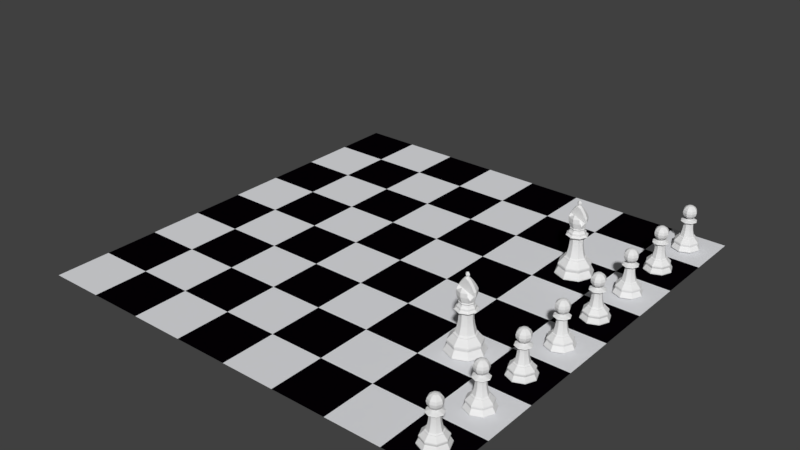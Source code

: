 # Source: Chess_Scene.blend  (saved by Blender 2.79.0; exported with 4.5.12 LTS)
import bpy
from mathutils import Matrix  # noqa: F401  (used for matrix-valued properties, if any)

bpy.ops.wm.read_factory_settings(use_empty=True)
scene = bpy.context.scene
scene.name = 'Scene'

# ---- collections
col_collection_1 = bpy.data.collections.new('Collection 1'); scene.collection.children.link(col_collection_1)

# ---- materials (node trees are filled in below, after node groups)
mat_material_001 = bpy.data.materials.new('Material.001')
mat_material_001.alpha_threshold = 0.0
mat_material_001.use_transparent_shadow = False
mat_material_001.roughness = 0.5
mat_material_001.line_color = (0.0, 0.0, 0.0, 1.0)
mat_black = bpy.data.materials.new('Black')
mat_black.alpha_threshold = 0.0
mat_black.use_transparent_shadow = False
mat_black.diffuse_color = (0.001177, 0.000569, 0.001547, 1.0)
mat_black.roughness = 0.5
mat_white = bpy.data.materials.new('White')
mat_white.alpha_threshold = 0.0
mat_white.use_transparent_shadow = False
mat_white.diffuse_color = (0.7663, 0.7746, 0.8, 1.0)
mat_white.roughness = 0.5

# ---- material node trees

# ---- world
world_world = bpy.data.worlds.new('World'); scene.world = world_world
world_world.color = (0.05088, 0.05088, 0.05088)
world_world.use_sun_shadow = False
world_world.sun_shadow_jitter_overblur = 0.0
world_world.cycles.sampling_method = 'MANUAL'

# ---- meshes
me_sphere = bpy.data.meshes.new('Sphere')
me_sphere.from_pydata([(0.0, 0.3827, 0.9239), (0.0, 1.51e-07, -1.0), (-1.068e-07, 4.423e-08, 1.0), (0.2706, 0.2706, 0.9239), (0.5, 0.5, 0.7071), (0.6533, 0.6533, 0.3827), (0.7071, 0.7071, -4.371e-08), (0.6533, 0.6533, -0.3827), (0.5, 0.5, -0.7071), (0.1006, 0.1006, -1.0), (0.3827, 1.485e-07, 0.9239), (0.7071, 1.634e-07, 0.7071), (0.9239, 1.634e-07, 0.3827), (1.0, 1.336e-07, -4.371e-08), (0.9239, 1.634e-07, -0.3827), (0.7071, 1.634e-07, -0.7071), (0.1422, 1.535e-07, -1.0), (0.2706, -0.2706, 0.9239), (0.5, -0.5, 0.7071), (0.6533, -0.6533, 0.3827), (0.7071, -0.7071, -4.371e-08), (0.6533, -0.6533, -0.3827), (0.5, -0.5, -0.7071), (0.1006, -0.1006, -1.0), (1.244e-08, -0.3827, 0.9239), (1.244e-08, -0.7071, 0.7071), (4.224e-08, -0.9239, 0.3827), (1.244e-08, -1.0, -4.371e-08), (4.224e-08, -0.9239, -0.3827), (1.244e-08, -0.7071, -0.7071), (4.429e-09, -0.1422, -1.0), (-0.2706, -0.2706, 0.9239), (-0.5, -0.5, 0.7071), (-0.6533, -0.6533, 0.3827), (-0.7071, -0.7071, -4.371e-08), (-0.6533, -0.6533, -0.3827), (-0.5, -0.5, -0.7071), (-0.1006, -0.1006, -1.0), (-0.3827, 1.634e-07, 0.9239), (-0.7071, 1.634e-07, 0.7071), (-0.9239, 1.038e-07, 0.3827), (-1.0, 1.634e-07, -4.371e-08), (-0.9239, 1.038e-07, -0.3827), (-0.7071, 1.634e-07, -0.7071), (-0.1422, 1.591e-07, -1.0), (-0.2706, 0.2706, 0.9239), (-0.5, 0.5, 0.7071), (-0.6533, 0.6533, 0.3827), (-0.7071, 0.7071, -4.371e-08), (-0.6533, 0.6533, -0.3827), (-0.5, 0.5, -0.7071), (-0.1006, 0.1006, -1.0), (-1.736e-08, 0.7071, 0.7071), (-4.717e-08, 0.9239, 0.3827), (1.244e-08, 1.0, -4.371e-08), (-4.717e-08, 0.9239, -0.3827), (-1.736e-08, 0.7071, -0.7071), (-1.108e-09, 0.1422, -1.0), (0.004116, 2.04, -5.414), (1.447, 1.443, -5.414), (2.044, -1.702e-07, -5.414), (1.447, -1.443, -5.414), (0.004116, -2.04, -5.414), (-1.438, -1.443, -5.414), (-2.036, 1.646e-06, -5.414), (-1.438, 1.443, -5.414), (0.004116, 1.696, -4.711), (0.004116, 1.191, -3.754), (0.8461, 0.842, -3.754), (1.203, 1.199, -4.711), (1.195, 4.477e-08, -3.754), (1.7, -8.168e-08, -4.711), (0.8461, -0.842, -3.754), (1.203, -1.199, -4.711), (0.004116, -1.191, -3.754), (0.004116, -1.696, -4.711), (-0.8379, -0.842, -3.754), (-1.195, -1.199, -4.711), (-1.187, 1.105e-06, -3.754), (-1.692, 1.428e-06, -4.711), (-0.8379, 0.842, -3.754), (-1.195, 1.199, -4.711), (0.004116, 2.029, -5.295), (1.439, 1.435, -5.295), (2.033, -1.675e-07, -5.295), (1.439, -1.435, -5.295), (0.004116, -2.029, -5.295), (-1.431, -1.435, -5.295), (-2.025, 1.639e-06, -5.295), (-1.431, 1.435, -5.295), (0.004116, 1.739, -4.312), (0.004116, 1.763, -4.439), (1.251, 1.246, -4.439), (1.234, 1.23, -4.312), (1.767, -9.912e-08, -4.439), (1.743, -9.278e-08, -4.312), (1.251, -1.246, -4.439), (1.234, -1.23, -4.312), (0.004116, -1.763, -4.439), (0.004116, -1.739, -4.312), (-1.242, -1.246, -4.439), (-1.225, -1.23, -4.312), (-1.759, 1.47e-06, -4.439), (-1.735, 1.455e-06, -4.312), (-1.242, 1.246, -4.439), (-1.225, 1.23, -4.312), (0.004116, 1.006, -3.572), (0.004116, 1.187, -3.688), (0.8438, 0.8397, -3.688), (0.7151, 0.711, -3.572), (1.192, 4.778e-08, -3.688), (1.01, 8.953e-08, -3.572), (0.8438, -0.8397, -3.688), (0.7151, -0.711, -3.572), (0.004116, -1.187, -3.688), (0.004116, -1.006, -3.572), (-0.8355, -0.8397, -3.688), (-0.7069, -0.711, -3.572), (-1.183, 1.105e-06, -3.688), (-1.001, 9.845e-07, -3.572), (-0.8355, 0.8397, -3.688), (-0.7069, 0.711, -3.572), (-0.09635, -0.1005, -1.0), (0.004116, -0.1421, -1.0), (0.1046, -0.1005, -1.0), (0.1462, 2.872e-07, -1.0), (0.1046, 0.1005, -1.0), (0.004116, 0.1421, -1.0), (-0.09635, 0.1005, -1.0), (-0.138, 4.137e-07, -1.0), (-0.7131, 7.884e-07, -1.474), (-0.503, 0.5072, -1.474), (0.004116, 0.7172, -1.474), (0.5113, 0.5072, -1.474), (-0.503, -0.5072, -1.474), (0.7214, 1.5e-07, -1.474), (0.5113, -0.5072, -1.474), (0.004116, -0.7172, -1.474), (-0.7013, 7.804e-07, -1.673), (-0.8608, 8.89e-07, -3.088), (-0.7005, 7.803e-07, -2.001), (-0.7305, 8.012e-07, -2.385), (-0.7868, 8.385e-07, -2.767), (-0.6075, 0.6116, -3.088), (-0.4947, 0.4988, -1.673), (-0.5551, 0.5593, -2.767), (-0.5153, 0.5194, -2.385), (-0.4941, 0.4982, -2.001), (0.004116, 0.7055, -1.673), (0.004116, 0.8649, -3.088), (0.004116, 0.7046, -2.001), (0.004116, 0.7346, -2.385), (0.004116, 0.7909, -2.767), (0.6157, 0.6116, -3.088), (0.5029, 0.4988, -1.673), (0.5634, 0.5592, -2.767), (0.5235, 0.5194, -2.385), (0.5023, 0.4982, -2.001), (-0.4947, -0.4988, -1.673), (-0.6075, -0.6116, -3.088), (-0.4941, -0.4982, -2.001), (-0.5153, -0.5194, -2.385), (-0.5551, -0.5592, -2.767), (0.7096, 1.525e-07, -1.673), (0.8691, 1.191e-07, -3.088), (0.7087, 1.526e-07, -2.001), (0.7387, 1.45e-07, -2.385), (0.795, 1.343e-07, -2.767), (0.6157, -0.6116, -3.088), (0.5029, -0.4988, -1.673), (0.5634, -0.5592, -2.767), (0.5235, -0.5194, -2.385), (0.5023, -0.4982, -2.001), (0.004116, -0.8649, -3.088), (0.004116, -0.7055, -1.673), (0.004116, -0.7909, -2.767), (0.004116, -0.7346, -2.385), (0.004116, -0.7046, -2.001), (-1.067, 1.039e-06, -1.265), (-1.066, 1.035e-06, -1.401), (-1.156, 1.096e-06, -1.334), (-0.7522, 0.7564, -1.401), (-0.7534, 0.7575, -1.265), (-0.8163, 0.8205, -1.334), (0.004116, 1.071, -1.265), (0.004116, 1.07, -1.401), (0.004116, 1.16, -1.334), (0.7605, 0.7564, -1.401), (0.7616, 0.7575, -1.265), (0.8246, 0.8205, -1.334), (-0.7534, -0.7575, -1.265), (-0.7522, -0.7563, -1.401), (-0.8164, -0.8205, -1.334), (1.075, 8.518e-08, -1.265), (1.074, 8.266e-08, -1.401), (1.164, 6.403e-08, -1.334), (0.7605, -0.7563, -1.401), (0.7616, -0.7575, -1.265), (0.8246, -0.8205, -1.334), (0.004116, -1.07, -1.401), (0.004116, -1.071, -1.265), (0.004116, -1.16, -1.334)], [], [(52, 0, 3, 4), (57, 56, 8, 9), (55, 54, 6, 7), (53, 52, 4, 5), (0, 2, 3), (1, 57, 9), (56, 55, 7, 8), (54, 53, 5, 6), (7, 6, 13, 14), (5, 4, 11, 12), (3, 2, 10), (1, 9, 16), (8, 7, 14, 15), (6, 5, 12, 13), (4, 3, 10, 11), (9, 8, 15, 16), (1, 16, 23), (15, 14, 21, 22), (13, 12, 19, 20), (11, 10, 17, 18), (16, 15, 22, 23), (14, 13, 20, 21), (12, 11, 18, 19), (10, 2, 17), (20, 19, 26, 27), (18, 17, 24, 25), (23, 22, 29, 30), (21, 20, 27, 28), (19, 18, 25, 26), (17, 2, 24), (1, 23, 30), (22, 21, 28, 29), (30, 29, 36, 37), (28, 27, 34, 35), (26, 25, 32, 33), (24, 2, 31), (1, 30, 37), (29, 28, 35, 36), (27, 26, 33, 34), (25, 24, 31, 32), (33, 32, 39, 40), (31, 2, 38), (1, 37, 44), (36, 35, 42, 43), (34, 33, 40, 41), (32, 31, 38, 39), (37, 36, 43, 44), (35, 34, 41, 42), (1, 44, 51), (43, 42, 49, 50), (41, 40, 47, 48), (39, 38, 45, 46), (44, 43, 50, 51), (42, 41, 48, 49), (40, 39, 46, 47), (38, 2, 45), (46, 45, 0, 52), (51, 50, 56, 57), (49, 48, 54, 55), (47, 46, 52, 53), (45, 2, 0), (1, 51, 57), (50, 49, 55, 56), (48, 47, 53, 54), (109, 108, 107, 106), (108, 68, 67, 107), (68, 93, 90, 67), (93, 92, 91, 90), (92, 69, 66, 91), (69, 83, 82, 66), (83, 59, 58, 82), (106, 107, 120, 121), (107, 67, 80, 120), (67, 90, 105, 80), (90, 91, 104, 105), (91, 66, 81, 104), (66, 82, 89, 81), (82, 58, 65, 89), (121, 120, 118, 119), (120, 80, 78, 118), (80, 105, 103, 78), (105, 104, 102, 103), (104, 81, 79, 102), (81, 89, 88, 79), (89, 65, 64, 88), (119, 118, 116, 117), (118, 78, 76, 116), (78, 103, 101, 76), (103, 102, 100, 101), (102, 79, 77, 100), (79, 88, 87, 77), (88, 64, 63, 87), (117, 116, 114, 115), (116, 76, 74, 114), (76, 101, 99, 74), (101, 100, 98, 99), (100, 77, 75, 98), (77, 87, 86, 75), (87, 63, 62, 86), (115, 114, 112, 113), (114, 74, 72, 112), (74, 99, 97, 72), (99, 98, 96, 97), (98, 75, 73, 96), (75, 86, 85, 73), (86, 62, 61, 85), (113, 112, 110, 111), (112, 72, 70, 110), (72, 97, 95, 70), (97, 96, 94, 95), (96, 73, 71, 94), (73, 85, 84, 71), (85, 61, 60, 84), (111, 110, 108, 109), (110, 70, 68, 108), (70, 95, 93, 68), (95, 94, 92, 93), (94, 71, 69, 92), (71, 84, 83, 69), (84, 60, 59, 83), (130, 134, 191, 179), (62, 63, 64, 65, 58, 59, 60, 61), (122, 123, 124, 125, 126, 127, 128, 129), (133, 132, 185, 187), (131, 130, 179, 181), (136, 135, 194, 196), (137, 136, 196, 199), (135, 133, 187, 194), (132, 131, 181, 185), (134, 137, 199, 191), (158, 174, 137, 134), (113, 111, 164, 168), (197, 193, 125, 124), (148, 144, 131, 132), (109, 106, 149, 153), (188, 184, 127, 126), (163, 154, 133, 135), (117, 115, 173, 159), (190, 200, 123, 122), (174, 169, 136, 137), (169, 163, 135, 136), (115, 113, 168, 173), (200, 197, 124, 123), (144, 138, 130, 131), (106, 121, 143, 149), (184, 182, 128, 127), (154, 148, 132, 133), (111, 109, 153, 164), (193, 188, 126, 125), (119, 117, 159, 139), (138, 158, 134, 130), (182, 178, 129, 128), (174, 158, 160, 177), (177, 160, 161, 176), (176, 161, 162, 175), (175, 162, 159, 173), (144, 148, 150, 147), (147, 150, 151, 146), (146, 151, 152, 145), (145, 152, 149, 143), (154, 163, 165, 157), (157, 165, 166, 156), (156, 166, 167, 155), (155, 167, 164, 153), (169, 174, 177, 172), (172, 177, 176, 171), (171, 176, 175, 170), (170, 175, 173, 168), (163, 169, 172, 165), (165, 172, 171, 166), (166, 171, 170, 167), (167, 170, 168, 164), (158, 138, 140, 160), (160, 140, 141, 161), (161, 141, 142, 162), (162, 142, 139, 159), (148, 154, 157, 150), (150, 157, 156, 151), (151, 156, 155, 152), (152, 155, 153, 149), (138, 144, 147, 140), (140, 147, 146, 141), (141, 146, 145, 142), (142, 145, 143, 139), (121, 119, 139, 143), (200, 190, 192, 201), (201, 192, 191, 199), (182, 184, 186, 183), (183, 186, 185, 181), (188, 193, 195, 189), (189, 195, 194, 187), (197, 200, 201, 198), (198, 201, 199, 196), (193, 197, 198, 195), (195, 198, 196, 194), (190, 178, 180, 192), (192, 180, 179, 191), (184, 188, 189, 186), (186, 189, 187, 185), (178, 182, 183, 180), (180, 183, 181, 179), (178, 190, 122, 129)])
me_sphere.use_remesh_preserve_volume = False
me_sphere.use_remesh_preserve_attributes = False
me_sphere.use_mirror_vertex_groups = False
me_sphere.update()
me_sphere_002 = bpy.data.meshes.new('Sphere.002')
me_sphere_002.from_pydata([(0.0, 0.1722, -0.1722), (0.1722, -2.881e-08, 0.1722), (0.2435, -3.193e-08, -2.516e-08), (0.1722, -2.881e-08, -0.1722), (-1.505e-08, -0.1722, 0.1722), (-2.129e-08, -0.2435, -3.967e-08), (-1.505e-08, -0.1722, -0.1722), (-2.129e-08, -2.129e-08, 0.2435), (-0.1722, 1.291e-09, 0.1722), (-0.2435, 1.064e-08, -5.418e-08), (-0.1722, 1.291e-09, -0.1722), (3.01e-08, 0.1722, 0.1722), (4.257e-08, 0.2435, -6.869e-08), (-9.724e-08, 2.0, -7.61), (1.414, 1.414, -7.61), (2.0, 9.149e-08, -7.61), (1.414, -1.414, -7.61), (-7.491e-07, -2.0, -7.61), (-1.414, -1.414, -7.61), (-2.0, 1.872e-06, -7.61), (-1.414, 1.414, -7.61), (-5.752e-08, 1.663, -6.881), (9.13e-10, 1.167, -5.888), (0.8255, 0.8255, -5.888), (1.176, 1.176, -6.881), (1.167, 3.023e-07, -5.888), (1.663, 1.783e-07, -6.881), (0.8255, -0.8255, -5.888), (1.176, -1.176, -6.881), (-3.798e-07, -1.167, -5.888), (-5.989e-07, -1.663, -6.881), (-0.8255, -0.8255, -5.888), (-1.176, -1.176, -6.881), (-1.167, 1.341e-06, -5.888), (-1.663, 1.658e-06, -6.881), (-0.8255, 0.8255, -5.888), (-1.176, 1.176, -6.881), (-9.587e-08, 1.989, -7.488), (1.407, 1.407, -7.488), (1.989, 9.416e-08, -7.488), (1.407, -1.407, -7.488), (-7.441e-07, -1.989, -7.488), (-1.407, -1.407, -7.488), (-1.989, 1.865e-06, -7.488), (-1.407, 1.407, -7.488), (-6.254e-08, 1.705, -6.468), (-6.482e-08, 1.728, -6.6), (1.222, 1.222, -6.6), (1.205, 1.205, -6.468), (1.728, 1.612e-07, -6.6), (1.705, 1.674e-07, -6.468), (1.222, -1.222, -6.6), (1.205, -1.205, -6.468), (-6.286e-07, -1.728, -6.6), (-6.181e-07, -1.705, -6.468), (-1.222, -1.222, -6.6), (-1.205, -1.205, -6.468), (-1.728, 1.699e-06, -6.6), (-1.705, 1.685e-06, -6.468), (-1.222, 1.222, -6.6), (-1.205, 1.205, -6.468), (1.278e-08, 0.9858, -5.7), (1.37e-09, 1.164, -5.821), (0.8232, 0.8232, -5.821), (0.697, 0.697, -5.7), (1.164, 3.052e-07, -5.821), (0.9858, 3.462e-07, -5.7), (0.8232, -0.8232, -5.821), (0.697, -0.697, -5.7), (-3.78e-07, -1.164, -5.821), (-3.086e-07, -0.9858, -5.7), (-0.8232, -0.8232, -5.821), (-0.697, -0.697, -5.7), (-1.164, 1.341e-06, -5.821), (-0.9858, 1.224e-06, -5.7), (-0.8232, 0.8232, -5.821), (-0.697, 0.697, -5.7), (-0.64, -0.64, -3.032), (-2.93e-07, -0.9051, -3.032), (0.64, -0.64, -3.032), (0.9051, 3.869e-07, -3.032), (0.64, 0.64, -3.032), (3.666e-09, 0.9051, -3.032), (-0.64, 0.64, -3.032), (-0.9051, 1.192e-06, -3.032), (-0.7031, 1.031e-06, -3.524), (-0.4972, 0.4972, -3.524), (1.643e-08, 0.7031, -3.524), (0.4972, 0.4972, -3.524), (-0.4972, -0.4972, -3.524), (0.7031, 4.054e-07, -3.524), (0.4972, -0.4972, -3.524), (-2.127e-07, -0.7031, -3.524), (-0.6916, 1.023e-06, -3.731), (-0.8479, 1.13e-06, -5.198), (-0.6907, 1.023e-06, -4.071), (-0.7202, 1.044e-06, -4.469), (-0.7754, 1.08e-06, -4.865), (-0.5996, 0.5996, -5.198), (-0.489, 0.489, -3.731), (-0.5483, 0.5483, -4.865), (-0.5092, 0.5092, -4.469), (-0.4884, 0.4884, -4.071), (1.78e-08, 0.6916, -3.731), (1.643e-08, 0.8479, -5.198), (1.963e-08, 0.6907, -4.071), (1.963e-08, 0.7202, -4.469), (1.826e-08, 0.7754, -4.865), (0.5996, 0.5996, -5.198), (0.489, 0.489, -3.731), (0.5483, 0.5483, -4.865), (0.5092, 0.5092, -4.469), (0.4884, 0.4884, -4.071), (-0.489, -0.489, -3.731), (-0.5996, -0.5996, -5.198), (-0.4884, -0.4884, -4.071), (-0.5092, -0.5092, -4.469), (-0.5483, -0.5483, -4.865), (0.6916, 4.079e-07, -3.731), (0.8479, 3.752e-07, -5.198), (0.6907, 4.08e-07, -4.071), (0.7202, 4.006e-07, -4.469), (0.7754, 3.9e-07, -4.865), (0.5996, -0.5996, -5.198), (0.489, -0.489, -3.731), (0.5483, -0.5483, -4.865), (0.5092, -0.5092, -4.469), (0.4884, -0.4884, -4.071), (-2.598e-07, -0.8479, -5.198), (-2.077e-07, -0.6916, -3.731), (-2.346e-07, -0.7754, -4.865), (-2.159e-07, -0.7202, -4.469), (-2.059e-07, -0.6907, -4.071), (-1.05, 1.277e-06, -3.308), (-1.049, 1.273e-06, -3.449), (-1.138, 1.333e-06, -3.379), (-0.7415, 0.7415, -3.449), (-0.7426, 0.7426, -3.308), (-0.8043, 0.8043, -3.379), (-4.109e-09, 1.05, -3.308), (-1.826e-09, 1.049, -3.449), (-8.674e-09, 1.138, -3.379), (0.7415, 0.7415, -3.449), (0.7426, 0.7426, -3.308), (0.8043, 0.8043, -3.379), (-0.7426, -0.7426, -3.308), (-0.7415, -0.7415, -3.449), (-0.8043, -0.8043, -3.379), (1.05, 3.419e-07, -3.308), (1.049, 3.394e-07, -3.449), (1.138, 3.212e-07, -3.379), (0.7415, -0.7415, -3.449), (0.7426, -0.7426, -3.308), (0.8043, -0.8043, -3.379), (-3.433e-07, -1.049, -3.449), (-3.46e-07, -1.05, -3.308), (-3.812e-07, -1.138, -3.379), (0.4924, 0.4965, -2.747), (0.6981, 3.783e-07, -2.747), (0.4924, -0.4965, -2.747), (-0.004036, -0.7021, -2.747), (-0.5005, -0.4965, -2.747), (-0.7062, 4.057e-07, -2.747), (-0.5005, 0.4965, -2.747), (-0.004036, 0.7021, -2.747), (0.5411, 0.5452, -2.606), (0.7669, 3.751e-07, -2.606), (0.5411, -0.5452, -2.606), (-0.004036, -0.771, -2.606), (-0.5492, -0.5452, -2.606), (-0.775, 4.051e-07, -2.606), (-0.5492, 0.5452, -2.606), (-0.004036, 0.771, -2.606), (-0.004036, 4.064e-07, -2.606), (-0.9163, 1.189e-06, -3.223), (-0.648, -0.648, -3.223), (-0.648, 0.648, -3.223), (4.917e-09, 0.9163, -3.223), (0.648, 0.648, -3.223), (0.9163, 3.734e-07, -3.223), (-2.94e-07, -0.9163, -3.223), (0.648, -0.648, -3.223), (-0.5455, -0.5437, -2.903), (-0.7707, 8.086e-07, -2.903), (-0.5455, 0.5437, -2.903), (-0.00183, 0.7689, -2.903), (0.5419, 0.5437, -2.903), (0.7671, 3.912e-07, -2.903), (0.5419, -0.5437, -2.903), (-0.00183, -0.7689, -2.903), (1.111e-09, 0.2662, -0.3255), (1.111e-09, 0.2662, -0.3255), (0.1883, 0.1883, -0.3255), (0.3455, 0.3455, -0.585), (0.5298, 0.5298, -0.9734), (0.6948, 0.6948, -1.431), (0.6793, 0.6793, -1.89), (0.5907, 0.5907, -2.278), (0.514, 0.514, -2.537), (0.2662, 1.511e-07, -0.3255), (0.4887, 1.603e-07, -0.585), (0.7493, 1.56e-07, -0.9734), (0.9826, 1.338e-07, -1.431), (0.9607, 1.65e-07, -1.89), (0.8354, 1.653e-07, -2.278), (0.7269, 1.409e-07, -2.537), (0.1883, -0.1883, -0.3255), (0.3455, -0.3455, -0.585), (0.5298, -0.5298, -0.9734), (0.6948, -0.6948, -1.431), (0.6793, -0.6793, -1.89), (0.5907, -0.5907, -2.278), (0.514, -0.514, -2.537), (9.765e-09, -0.2662, -0.3255), (5.669e-09, -0.4887, -0.585), (4.143e-08, -0.7493, -0.9734), (1.301e-08, -0.9826, -1.431), (4.241e-08, -0.9607, -1.89), (1.641e-08, -0.8354, -2.278), (2.062e-08, -0.7269, -2.537), (-0.1883, -0.1883, -0.3255), (-0.6793, -0.6793, -1.89), (-0.5907, -0.5907, -2.278), (-0.514, -0.514, -2.537), (-0.2662, 1.615e-07, -0.3255), (-0.9826, 1.631e-07, -1.431), (-0.9607, 1.03e-07, -1.89), (-0.8354, 1.653e-07, -2.278), (-0.7269, 1.692e-07, -2.537), (-0.1883, 0.1883, -0.3255), (-0.6948, 0.6948, -1.431), (-0.6793, 0.6793, -1.89), (-0.5907, 0.5907, -2.278), (-0.514, 0.514, -2.537), (-1.493e-08, 0.4887, -0.585), (-3.108e-08, 0.7493, -0.9734), (1.301e-08, 0.9826, -1.431), (-5.056e-08, 0.9607, -1.89), (-1.879e-08, 0.8354, -2.278), (-7.685e-09, 0.7269, -2.537), (0.1883, 0.1883, -0.3255), (0.2662, 1.511e-07, -0.3255), (0.1883, -0.1883, -0.3255), (9.765e-09, -0.2662, -0.3255), (-0.1883, -0.1883, -0.3255), (-0.2662, 1.615e-07, -0.3255), (-0.1883, 0.1883, -0.3255), (1.51e-09, 0.1179, -0.2479), (0.08337, 0.08337, -0.2479), (0.1179, 1.554e-07, -0.2479), (0.08337, -0.08337, -0.2479), (5.342e-09, -0.1179, -0.2479), (-0.08337, -0.08337, -0.2479), (-0.1179, 1.6e-07, -0.2479), (-0.08337, 0.08337, -0.2479), (-0.6117, 0.7292, -1.431), (-0.5941, 0.7352, -1.459), (-0.6686, 0.6686, -1.359), (-0.5941, -0.6755, -2.011), (-0.3294, 0.8393, -1.418), (-0.3294, -0.7728, -2.049), (-0.2578, 0.2578, -0.4402), (-0.2708, 1.615e-07, -0.3308), (-0.2694, -0.2693, -0.4593), (-0.2642, -0.3792, -0.585), (-0.2457, 0.3869, -0.585), (-0.1971, 0.7899, -1.213), (-0.2467, -0.6471, -0.9734), (-0.1971, -0.8802, -1.867), (-0.2243, -0.8897, -1.431), (-0.2151, 0.6602, -0.9734), (-0.7264, 0.4931, -1.33), (-0.7592, 1.1e-07, -0.9928), (-0.7264, -0.5817, -1.75), (-0.7459, -0.5714, -1.431), (-0.6801, -0.6801, -1.867), (-0.6677, -0.6841, -1.89), (-0.2122, -0.8728, -1.89), (-0.4618, 0.7809, -1.649), (-0.4618, -0.6645, -2.215), (-0.3386, 0.8423, -1.431)], [], [(12, 11, 1, 2), (0, 12, 2, 3), (11, 7, 1), (2, 1, 4, 5), (3, 2, 5, 6), (1, 7, 4), (5, 4, 8, 9), (6, 5, 9, 10), (4, 7, 8), (9, 8, 11, 12), (10, 9, 12, 0), (8, 7, 11), (64, 63, 62, 61), (63, 23, 22, 62), (23, 48, 45, 22), (48, 47, 46, 45), (47, 24, 21, 46), (24, 38, 37, 21), (38, 14, 13, 37), (61, 62, 75, 76), (62, 22, 35, 75), (22, 45, 60, 35), (45, 46, 59, 60), (46, 21, 36, 59), (21, 37, 44, 36), (37, 13, 20, 44), (76, 75, 73, 74), (75, 35, 33, 73), (35, 60, 58, 33), (60, 59, 57, 58), (59, 36, 34, 57), (36, 44, 43, 34), (44, 20, 19, 43), (74, 73, 71, 72), (73, 33, 31, 71), (33, 58, 56, 31), (58, 57, 55, 56), (57, 34, 32, 55), (34, 43, 42, 32), (43, 19, 18, 42), (72, 71, 69, 70), (71, 31, 29, 69), (31, 56, 54, 29), (56, 55, 53, 54), (55, 32, 30, 53), (32, 42, 41, 30), (42, 18, 17, 41), (70, 69, 67, 68), (69, 29, 27, 67), (29, 54, 52, 27), (54, 53, 51, 52), (53, 30, 28, 51), (30, 41, 40, 28), (41, 17, 16, 40), (68, 67, 65, 66), (67, 27, 25, 65), (27, 52, 50, 25), (52, 51, 49, 50), (51, 28, 26, 49), (28, 40, 39, 26), (40, 16, 15, 39), (66, 65, 63, 64), (65, 25, 23, 63), (25, 50, 48, 23), (50, 49, 47, 48), (49, 26, 24, 47), (26, 39, 38, 24), (39, 15, 14, 38), (85, 89, 146, 134), (17, 18, 19, 20, 13, 14, 15, 16), (88, 87, 140, 142), (86, 85, 134, 136), (91, 90, 149, 151), (92, 91, 151, 154), (90, 88, 142, 149), (87, 86, 136, 140), (89, 92, 154, 146), (113, 129, 92, 89), (68, 66, 119, 123), (181, 179, 80, 79), (103, 99, 86, 87), (64, 61, 104, 108), (178, 177, 82, 81), (118, 109, 88, 90), (72, 70, 128, 114), (175, 180, 78, 77), (129, 124, 91, 92), (124, 118, 90, 91), (70, 68, 123, 128), (180, 181, 79, 78), (99, 93, 85, 86), (61, 76, 98, 104), (177, 176, 83, 82), (109, 103, 87, 88), (66, 64, 108, 119), (179, 178, 81, 80), (74, 72, 114, 94), (93, 113, 89, 85), (176, 174, 84, 83), (129, 113, 115, 132), (132, 115, 116, 131), (131, 116, 117, 130), (130, 117, 114, 128), (99, 103, 105, 102), (102, 105, 106, 101), (101, 106, 107, 100), (100, 107, 104, 98), (109, 118, 120, 112), (112, 120, 121, 111), (111, 121, 122, 110), (110, 122, 119, 108), (124, 129, 132, 127), (127, 132, 131, 126), (126, 131, 130, 125), (125, 130, 128, 123), (118, 124, 127, 120), (120, 127, 126, 121), (121, 126, 125, 122), (122, 125, 123, 119), (113, 93, 95, 115), (115, 95, 96, 116), (116, 96, 97, 117), (117, 97, 94, 114), (103, 109, 112, 105), (105, 112, 111, 106), (106, 111, 110, 107), (107, 110, 108, 104), (93, 99, 102, 95), (95, 102, 101, 96), (96, 101, 100, 97), (97, 100, 98, 94), (76, 74, 94, 98), (155, 145, 147, 156), (156, 147, 146, 154), (137, 139, 141, 138), (138, 141, 140, 136), (143, 148, 150, 144), (144, 150, 149, 142), (152, 155, 156, 153), (153, 156, 154, 151), (148, 152, 153, 150), (150, 153, 151, 149), (145, 133, 135, 147), (147, 135, 134, 146), (139, 143, 144, 141), (141, 144, 142, 140), (133, 137, 138, 135), (135, 138, 136, 134), (174, 175, 77, 84), (159, 167, 168, 160), (161, 169, 170, 162), (163, 171, 172, 164), (158, 166, 167, 159), (160, 168, 169, 161), (162, 170, 171, 163), (164, 172, 165, 157), (157, 165, 166, 158), (173, 165, 172), (173, 166, 165), (173, 167, 166), (173, 168, 167), (173, 169, 168), (173, 170, 169), (173, 171, 170), (173, 172, 171), (182, 161, 162, 183), (183, 162, 163, 184), (184, 163, 164, 185), (185, 164, 157, 186), (186, 157, 158, 187), (187, 158, 159, 188), (188, 159, 160, 189), (189, 160, 161, 182), (133, 145, 175, 174), (137, 133, 174, 176), (148, 143, 178, 179), (139, 137, 176, 177), (155, 152, 181, 180), (145, 155, 180, 175), (143, 139, 177, 178), (152, 148, 179, 181), (78, 189, 182, 77), (79, 188, 189, 78), (80, 187, 188, 79), (81, 186, 187, 80), (82, 185, 186, 81), (83, 184, 185, 82), (84, 183, 184, 83), (77, 182, 183, 84), (239, 238, 197, 198), (237, 236, 195, 196), (235, 234, 193, 194), (224, 220, 244, 245), (238, 237, 196, 197), (236, 235, 194, 195), (234, 190, 192, 193), (194, 193, 200, 201), (206, 199, 241, 242), (197, 196, 203, 204), (195, 194, 201, 202), (193, 192, 199, 200), (198, 197, 204, 205), (196, 195, 202, 203), (204, 203, 210, 211), (202, 201, 208, 209), (200, 199, 206, 207), (205, 204, 211, 212), (203, 202, 209, 210), (201, 200, 207, 208), (213, 206, 242, 243), (207, 206, 213, 214), (212, 211, 218, 219), (210, 209, 216, 217), (208, 207, 214, 215), (190, 229, 246, 191), (211, 210, 217, 218), (209, 208, 215, 216), (219, 218, 222, 223), (217, 216, 269, 268, 277), (215, 214, 264, 267), (199, 192, 240, 241), (218, 217, 277, 260, 279, 258, 276, 221, 222), (216, 215, 267, 269), (214, 213, 220, 263, 264), (192, 190, 191, 240), (222, 221, 226, 227), (223, 222, 227, 228), (221, 275, 273, 274, 225, 226), (227, 226, 231, 232), (225, 272, 271, 257, 230), (228, 227, 232, 233), (226, 225, 230, 231), (229, 224, 245, 246), (233, 232, 238, 239), (231, 230, 255, 256, 278, 280, 236, 237), (220, 213, 243, 244), (232, 231, 237, 238), (230, 257, 255), (166, 205, 212, 167), (167, 212, 219, 168), (168, 219, 223, 169), (169, 223, 228, 170), (170, 228, 233, 171), (171, 233, 239, 172), (172, 239, 198, 165), (165, 198, 205, 166), (244, 243, 251, 252), (241, 240, 248, 249), (243, 242, 250, 251), (245, 244, 252, 253), (240, 191, 247, 248), (191, 246, 254, 247), (242, 241, 249, 250), (246, 245, 253, 254), (247, 0, 248), (248, 3, 249), (249, 3, 250), (250, 6, 251), (251, 6, 252), (252, 10, 253), (253, 10, 254), (254, 0, 247), (248, 0, 3), (250, 3, 6), (252, 6, 10), (254, 10, 0), (270, 265, 234, 235), (266, 268, 269, 267, 264, 263, 262, 261, 265, 270), (261, 262, 224, 229), (256, 258, 279, 278), (280, 259, 266, 270, 235, 236), (274, 272, 225), (271, 273, 275, 276, 258, 256, 255, 257), (265, 261, 229, 190, 234), (278, 279, 260, 259, 280), (276, 275, 221), (273, 271, 272, 274), (262, 263, 220, 224), (259, 260, 277, 268, 266)])
me_sphere_002.use_remesh_preserve_volume = False
me_sphere_002.use_remesh_preserve_attributes = False
me_sphere_002.use_mirror_vertex_groups = False
me_sphere_002.update()
me_chessboard = bpy.data.meshes.new('ChessBoard')
me_chessboard.from_pydata([(-24.0, -12.19, -1.621e-05), (-18.0, -12.19, -1.621e-05), (-12.0, -12.19, -1.621e-05), (-24.0, -9.139, -1.621e-05), (-18.0, -9.139, -1.621e-05), (-12.0, -9.139, -1.621e-05), (-24.0, -6.093, -1.621e-05), (-18.0, -6.093, -1.621e-05), (-12.0, -6.093, -1.621e-05), (-12.0, -12.19, -1.621e-05), (-6.0, -12.19, -1.621e-05), (3.433e-05, -12.19, -1.621e-05), (-12.0, -9.139, -1.621e-05), (-6.0, -9.139, -1.621e-05), (3.433e-05, -9.139, -1.621e-05), (-12.0, -6.093, -1.621e-05), (-6.0, -6.093, -1.621e-05), (3.433e-05, -6.093, -1.621e-05), (3.433e-05, -12.19, -1.621e-05), (6.0, -12.19, -1.621e-05), (12.0, -12.19, -1.621e-05), (3.433e-05, -9.139, -1.621e-05), (6.0, -9.139, -1.621e-05), (12.0, -9.139, -1.621e-05), (3.433e-05, -6.093, -1.621e-05), (6.0, -6.093, -1.621e-05), (12.0, -6.093, -1.621e-05), (12.0, -12.19, -1.621e-05), (18.0, -12.19, -1.621e-05), (24.0, -12.19, -1.621e-05), (12.0, -9.139, -1.621e-05), (18.0, -9.139, -1.621e-05), (24.0, -9.139, -1.621e-05), (12.0, -6.093, -1.621e-05), (18.0, -6.093, -1.621e-05), (24.0, -6.093, -1.621e-05), (-24.0, -6.093, -1.621e-05), (-18.0, -6.093, -1.621e-05), (-12.0, -6.093, -1.621e-05), (-24.0, -3.046, -1.621e-05), (-18.0, -3.046, -1.621e-05), (-12.0, -3.046, -1.621e-05), (-24.0, -9.537e-07, -1.621e-05), (-18.0, -9.537e-07, -1.621e-05), (-12.0, -9.537e-07, -1.621e-05), (-12.0, -6.093, -1.621e-05), (-6.0, -6.093, -1.621e-05), (3.433e-05, -6.093, -1.621e-05), (-12.0, -3.046, -1.621e-05), (-6.0, -3.046, -1.621e-05), (3.433e-05, -3.046, -1.621e-05), (-12.0, -9.537e-07, -1.621e-05), (-6.0, -9.537e-07, -1.621e-05), (3.433e-05, -9.537e-07, -1.621e-05), (3.433e-05, -6.093, -1.621e-05), (6.0, -6.093, -1.621e-05), (12.0, -6.093, -1.621e-05), (3.433e-05, -3.046, -1.621e-05), (6.0, -3.046, -1.621e-05), (12.0, -3.046, -1.621e-05), (3.433e-05, -9.537e-07, -1.621e-05), (6.0, -9.537e-07, -1.621e-05), (12.0, -9.537e-07, -1.621e-05), (12.0, -6.093, -1.621e-05), (18.0, -6.093, -1.621e-05), (24.0, -6.093, -1.621e-05), (12.0, -3.046, -1.621e-05), (18.0, -3.046, -1.621e-05), (24.0, -3.046, -1.621e-05), (12.0, -9.537e-07, -1.621e-05), (18.0, -9.537e-07, -1.621e-05), (24.0, -9.537e-07, -1.621e-05), (-24.0, -9.537e-07, -1.621e-05), (-18.0, -9.537e-07, -1.621e-05), (-12.0, -9.537e-07, -1.621e-05), (-24.0, 3.046, -1.621e-05), (-18.0, 3.046, -1.621e-05), (-12.0, 3.046, -1.621e-05), (-24.0, 6.093, -1.621e-05), (-18.0, 6.093, -1.621e-05), (-12.0, 6.093, -1.621e-05), (-12.0, -9.537e-07, -1.621e-05), (-6.0, -9.537e-07, -1.621e-05), (3.433e-05, -9.537e-07, -1.621e-05), (-12.0, 3.046, -1.621e-05), (-6.0, 3.046, -1.621e-05), (3.433e-05, 3.046, -1.621e-05), (-12.0, 6.093, -1.621e-05), (-6.0, 6.093, -1.621e-05), (3.433e-05, 6.093, -1.621e-05), (3.433e-05, -9.537e-07, -1.621e-05), (6.0, -9.537e-07, -1.621e-05), (12.0, -9.537e-07, -1.621e-05), (3.433e-05, 3.046, -1.621e-05), (6.0, 3.046, -1.621e-05), (12.0, 3.046, -1.621e-05), (3.433e-05, 6.093, -1.621e-05), (6.0, 6.093, -1.621e-05), (12.0, 6.093, -1.621e-05), (12.0, -9.537e-07, -1.621e-05), (18.0, -9.537e-07, -1.621e-05), (24.0, -9.537e-07, -1.621e-05), (12.0, 3.046, -1.621e-05), (18.0, 3.046, -1.621e-05), (24.0, 3.046, -1.621e-05), (12.0, 6.093, -1.621e-05), (18.0, 6.093, -1.621e-05), (24.0, 6.093, -1.621e-05), (-24.0, 6.093, -1.621e-05), (-18.0, 6.093, -1.621e-05), (-12.0, 6.093, -1.621e-05), (-24.0, 9.139, -1.621e-05), (-18.0, 9.139, -1.621e-05), (-12.0, 9.139, -1.621e-05), (-24.0, 12.19, -1.621e-05), (-18.0, 12.19, -1.621e-05), (-12.0, 12.19, -1.621e-05), (-12.0, 6.093, -1.621e-05), (-6.0, 6.093, -1.621e-05), (3.433e-05, 6.093, -1.621e-05), (-12.0, 9.139, -1.621e-05), (-6.0, 9.139, -1.621e-05), (3.433e-05, 9.139, -1.621e-05), (-12.0, 12.19, -1.621e-05), (-6.0, 12.19, -1.621e-05), (3.433e-05, 12.19, -1.621e-05), (3.433e-05, 6.093, -1.621e-05), (6.0, 6.093, -1.621e-05), (12.0, 6.093, -1.621e-05), (3.433e-05, 9.139, -1.621e-05), (6.0, 9.139, -1.621e-05), (12.0, 9.139, -1.621e-05), (3.433e-05, 12.19, -1.621e-05), (6.0, 12.19, -1.621e-05), (12.0, 12.19, -1.621e-05), (12.0, 6.093, -1.621e-05), (18.0, 6.093, -1.621e-05), (24.0, 6.093, -1.621e-05), (12.0, 9.139, -1.621e-05), (18.0, 9.139, -1.621e-05), (24.0, 9.139, -1.621e-05), (12.0, 12.19, -1.621e-05), (18.0, 12.19, -1.621e-05), (24.0, 12.19, -1.621e-05)], [], [(0, 1, 4, 3), (1, 2, 5, 4), (3, 4, 7, 6), (4, 5, 8, 7), (9, 10, 13, 12), (10, 11, 14, 13), (12, 13, 16, 15), (13, 14, 17, 16), (18, 19, 22, 21), (19, 20, 23, 22), (21, 22, 25, 24), (22, 23, 26, 25), (27, 28, 31, 30), (28, 29, 32, 31), (30, 31, 34, 33), (31, 32, 35, 34), (36, 37, 40, 39), (37, 38, 41, 40), (39, 40, 43, 42), (40, 41, 44, 43), (45, 46, 49, 48), (46, 47, 50, 49), (48, 49, 52, 51), (49, 50, 53, 52), (54, 55, 58, 57), (55, 56, 59, 58), (57, 58, 61, 60), (58, 59, 62, 61), (63, 64, 67, 66), (64, 65, 68, 67), (66, 67, 70, 69), (67, 68, 71, 70), (72, 73, 76, 75), (73, 74, 77, 76), (75, 76, 79, 78), (76, 77, 80, 79), (81, 82, 85, 84), (82, 83, 86, 85), (84, 85, 88, 87), (85, 86, 89, 88), (90, 91, 94, 93), (91, 92, 95, 94), (93, 94, 97, 96), (94, 95, 98, 97), (99, 100, 103, 102), (100, 101, 104, 103), (102, 103, 106, 105), (103, 104, 107, 106), (108, 109, 112, 111), (109, 110, 113, 112), (111, 112, 115, 114), (112, 113, 116, 115), (117, 118, 121, 120), (118, 119, 122, 121), (120, 121, 124, 123), (121, 122, 125, 124), (126, 127, 130, 129), (127, 128, 131, 130), (129, 130, 133, 132), (130, 131, 134, 133), (135, 136, 139, 138), (136, 137, 140, 139), (138, 139, 142, 141), (139, 140, 143, 142)])
me_chessboard.polygons.foreach_set('material_index', [2, 1, 1, 2, 2, 1, 1, 2, 2, 1, 1, 2, 2, 1, 1, 2, 2, 1, 1, 2, 2, 1, 1, 2, 2, 1, 1, 2, 2, 1, 1, 2, 2, 1, 1, 2, 2, 1, 1, 2, 2, 1, 1, 2, 2, 1, 1, 2, 2, 1, 1, 2, 2, 1, 1, 2, 2, 1, 1, 2, 2, 1, 1, 2])
me_chessboard.materials.append(mat_material_001)
me_chessboard.materials.append(mat_black)
me_chessboard.materials.append(mat_white)
me_chessboard.use_remesh_preserve_volume = False
me_chessboard.use_remesh_preserve_attributes = False
me_chessboard.use_mirror_vertex_groups = False
me_chessboard.update()

# ---- objects
ob_white_pieces = bpy.data.objects.new('White Pieces', None)
ob_white_pawns = bpy.data.objects.new('White Pawns', None)
ob_pawn_007 = bpy.data.objects.new('Pawn.007', me_sphere)
ob_pawn_006 = bpy.data.objects.new('Pawn.006', me_sphere)
ob_pawn_005 = bpy.data.objects.new('Pawn.005', me_sphere)
ob_pawn_004 = bpy.data.objects.new('Pawn.004', me_sphere)
ob_pawn_003 = bpy.data.objects.new('Pawn.003', me_sphere)
ob_pawn_002 = bpy.data.objects.new('Pawn.002', me_sphere)
ob_pawn_001 = bpy.data.objects.new('Pawn.001', me_sphere)
ob_pawn = bpy.data.objects.new('Pawn', me_sphere)
ob_white_bishops = bpy.data.objects.new('White Bishops', None)
ob_bishop_001 = bpy.data.objects.new('Bishop.001', me_sphere_002)
ob_bishop = bpy.data.objects.new('Bishop', me_sphere_002)
ob_chessboard = bpy.data.objects.new('Chessboard', me_chessboard)

# ---- transforms, parenting, visibility, modifiers, constraints
ob_white_pieces.location = (0.0, 0.0, 5.924)
ob_white_pieces.empty_image_offset = (0.0, 0.0)
ob_white_pieces.lineart.crease_threshold = 0.0
ob_white_pawns.parent = ob_white_pieces
ob_white_pawns.matrix_parent_inverse = Matrix(((1.0, 0.0, 0.0, -0.0), (0.0, 1.0, 0.0, -0.0), (0.0, 0.0, 1.0, -5.924), (0.0, 0.0, 0.0, 1.0)))
ob_white_pawns.location = (0.0, 0.0, 5.924)
ob_white_pawns.empty_image_offset = (0.0, 0.0)
ob_white_pawns.lineart.crease_threshold = 0.0
ob_pawn_007.parent = ob_white_pawns
ob_pawn_007.matrix_parent_inverse = Matrix(((1.0, 0.0, 0.0, -0.0), (0.0, 1.0, 0.0, -0.0), (0.0, 0.0, 1.0, -5.924), (0.0, 0.0, 0.0, 1.0)))
ob_pawn_007.location = (21.0, -21.0, 3.981)
ob_pawn_007.rotation_euler = (0.0, -0.0, 1.571)
ob_pawn_007.scale = (0.7353, 0.7353, 0.7353)
ob_pawn_007.lineart.crease_threshold = 0.0
ob_pawn_006.parent = ob_white_pawns
ob_pawn_006.matrix_parent_inverse = Matrix(((1.0, 0.0, 0.0, -0.0), (0.0, 1.0, 0.0, -0.0), (0.0, 0.0, 1.0, -5.924), (0.0, 0.0, 0.0, 1.0)))
ob_pawn_006.location = (21.0, -15.0, 3.981)
ob_pawn_006.rotation_euler = (0.0, -0.0, 1.571)
ob_pawn_006.scale = (0.7353, 0.7353, 0.7353)
ob_pawn_006.lineart.crease_threshold = 0.0
ob_pawn_005.parent = ob_white_pawns
ob_pawn_005.matrix_parent_inverse = Matrix(((1.0, 0.0, 0.0, -0.0), (0.0, 1.0, 0.0, -0.0), (0.0, 0.0, 1.0, -5.924), (0.0, 0.0, 0.0, 1.0)))
ob_pawn_005.location = (21.0, -9.0, 3.981)
ob_pawn_005.rotation_euler = (0.0, -0.0, 1.571)
ob_pawn_005.scale = (0.7353, 0.7353, 0.7353)
ob_pawn_005.lineart.crease_threshold = 0.0
ob_pawn_004.parent = ob_white_pawns
ob_pawn_004.matrix_parent_inverse = Matrix(((1.0, 0.0, 0.0, -0.0), (0.0, 1.0, 0.0, -0.0), (0.0, 0.0, 1.0, -5.924), (0.0, 0.0, 0.0, 1.0)))
ob_pawn_004.location = (21.0, -3.0, 3.981)
ob_pawn_004.rotation_euler = (0.0, -0.0, 1.571)
ob_pawn_004.scale = (0.7353, 0.7353, 0.7353)
ob_pawn_004.lineart.crease_threshold = 0.0
ob_pawn_003.parent = ob_white_pawns
ob_pawn_003.matrix_parent_inverse = Matrix(((1.0, 0.0, 0.0, -0.0), (0.0, 1.0, 0.0, -0.0), (0.0, 0.0, 1.0, -5.924), (0.0, 0.0, 0.0, 1.0)))
ob_pawn_003.location = (21.0, 3.0, 3.981)
ob_pawn_003.rotation_euler = (0.0, -0.0, 1.571)
ob_pawn_003.scale = (0.7353, 0.7353, 0.7353)
ob_pawn_003.lineart.crease_threshold = 0.0
ob_pawn_002.parent = ob_white_pawns
ob_pawn_002.matrix_parent_inverse = Matrix(((1.0, 0.0, 0.0, -0.0), (0.0, 1.0, 0.0, -0.0), (0.0, 0.0, 1.0, -5.924), (0.0, 0.0, 0.0, 1.0)))
ob_pawn_002.location = (21.0, 9.0, 3.981)
ob_pawn_002.rotation_euler = (0.0, -0.0, 1.571)
ob_pawn_002.scale = (0.7353, 0.7353, 0.7353)
ob_pawn_002.lineart.crease_threshold = 0.0
ob_pawn_001.parent = ob_white_pawns
ob_pawn_001.matrix_parent_inverse = Matrix(((1.0, 0.0, 0.0, -0.0), (0.0, 1.0, 0.0, -0.0), (0.0, 0.0, 1.0, -5.924), (0.0, 0.0, 0.0, 1.0)))
ob_pawn_001.location = (21.0, 15.0, 3.981)
ob_pawn_001.rotation_euler = (0.0, -0.0, 1.571)
ob_pawn_001.scale = (0.7353, 0.7353, 0.7353)
ob_pawn_001.lineart.crease_threshold = 0.0
ob_pawn.parent = ob_white_pawns
ob_pawn.matrix_parent_inverse = Matrix(((1.0, 0.0, 0.0, -0.0), (0.0, 1.0, 0.0, -0.0), (0.0, 0.0, 1.0, -5.924), (0.0, 0.0, 0.0, 1.0)))
ob_pawn.location = (21.0, 21.0, 3.981)
ob_pawn.rotation_euler = (0.0, -0.0, 1.571)
ob_pawn.scale = (0.7353, 0.7353, 0.7353)
ob_pawn.lineart.crease_threshold = 0.0
ob_white_bishops.parent = ob_white_pieces
ob_white_bishops.matrix_parent_inverse = Matrix(((1.0, 0.0, 0.0, -0.0), (0.0, 1.0, 0.0, -0.0), (0.0, 0.0, 1.0, -5.924), (0.0, 0.0, 0.0, 1.0)))
ob_white_bishops.location = (0.0, 0.0, 5.924)
ob_white_bishops.empty_image_offset = (0.0, 0.0)
ob_white_bishops.lineart.crease_threshold = 0.0
ob_bishop_001.parent = ob_white_bishops
ob_bishop_001.matrix_parent_inverse = Matrix(((1.0, 0.0, 0.0, -0.0), (0.0, 1.0, 0.0, -0.0), (0.0, 0.0, 1.0, -5.924), (0.0, 0.0, 0.0, 1.0)))
ob_bishop_001.location = (15.0, -9.0, 7.61)
ob_bishop_001.rotation_euler = (0.0, -0.0, 1.571)
ob_bishop_001.lineart.crease_threshold = 0.0
ob_bishop.parent = ob_white_bishops
ob_bishop.matrix_parent_inverse = Matrix(((1.0, 0.0, 0.0, -0.0), (0.0, 1.0, 0.0, -0.0), (0.0, 0.0, 1.0, -5.924), (0.0, 0.0, 0.0, 1.0)))
ob_bishop.location = (15.0, 9.0, 7.61)
ob_bishop.rotation_euler = (0.0, -0.0, 1.571)
ob_bishop.lineart.crease_threshold = 0.0
ob_chessboard.location = (0.0, 0.0, -0.1602)
ob_chessboard.scale = (1.0, 1.97, 0.5)
ob_chessboard.lock_rotations_4d = False
ob_chessboard.empty_display_type = 'ARROWS'
ob_chessboard.lineart.crease_threshold = 0.0

# ---- collection membership
col_collection_1.objects.link(ob_white_pieces)
col_collection_1.objects.link(ob_white_pawns)
col_collection_1.objects.link(ob_pawn_007)
col_collection_1.objects.link(ob_pawn_006)
col_collection_1.objects.link(ob_pawn_005)
col_collection_1.objects.link(ob_pawn_004)
col_collection_1.objects.link(ob_pawn_003)
col_collection_1.objects.link(ob_pawn_002)
col_collection_1.objects.link(ob_pawn_001)
col_collection_1.objects.link(ob_pawn)
col_collection_1.objects.link(ob_white_bishops)
col_collection_1.objects.link(ob_bishop_001)
col_collection_1.objects.link(ob_bishop)
col_collection_1.objects.link(ob_chessboard)

# ---- scene / render settings (as saved in the file)
scene.frame_start = 1; scene.frame_end = 250; scene.frame_set(1)
scene.render.engine = 'BLENDER_EEVEE_NEXT'
scene.render.resolution_percentage = 50
scene.render.dither_intensity = 0.0
scene.cycles.use_denoising = False
scene.cycles.samples = 128
scene.cycles.sampling_pattern = 'TABULATED_SOBOL'
scene.cycles.use_adaptive_sampling = False
scene.cycles.use_light_tree = False
scene.cycles.blur_glossy = 0.0
scene.cycles.sample_clamp_indirect = 0.0
scene.view_settings.view_transform = 'Standard'
bpy.context.view_layer.update()

# ---- added for rendering (the .blend has no active camera and no usable light): camera, sun
cam_auto = bpy.data.cameras.new('AutoCamera')
cam_auto.lens = 50.0
cam_auto.sensor_width = 36.0
cam_auto.clip_end = 1109.9
ob_auto_camera = bpy.data.objects.new('AutoCamera', cam_auto)
scene.collection.objects.link(ob_auto_camera)
ob_auto_camera.location = (63.2425, -75.891, 54.4408)
ob_auto_camera.rotation_euler = (1.09748, -7.21219e-08, 0.694738)
scene.camera = ob_auto_camera
light_auto_sun = bpy.data.lights.new('AutoSun', 'SUN')
light_auto_sun.energy = 3.0
light_auto_sun.angle = 0.0523599
ob_auto_sun = bpy.data.objects.new('AutoSun', light_auto_sun)
scene.collection.objects.link(ob_auto_sun)
ob_auto_sun.rotation_euler = (0.872665, 0.174533, 0.523599)
bpy.context.view_layer.update()

